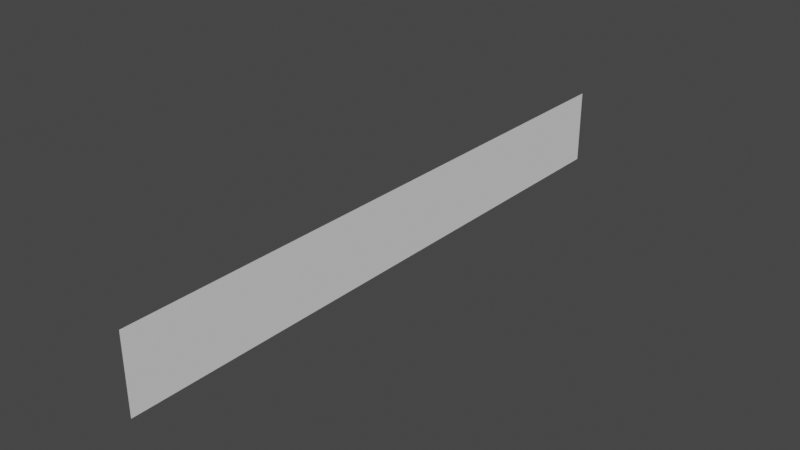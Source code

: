 # Source: Aurora_Plane.blend  (saved by Blender 2.90.8; exported with 4.5.12 LTS)
import bpy
from mathutils import Matrix  # noqa: F401  (used for matrix-valued properties, if any)

bpy.ops.wm.read_factory_settings(use_empty=True)
scene = bpy.context.scene
scene.name = 'Scene'

# ---- collections
col_collection = bpy.data.collections.new('Collection'); scene.collection.children.link(col_collection)

# ---- world
world_world = bpy.data.worlds.new('World'); scene.world = world_world
world_world.use_nodes = True; world_world.node_tree.nodes.clear()
_N = world_world.node_tree.nodes; _L = world_world.node_tree.links
n0 = _N.new('ShaderNodeOutputWorld'); n0.name = 'World Output'; n0.location = (300, 300)
n1 = _N.new('ShaderNodeBackground'); n1.name = 'Background'; n1.location = (10, 300)
n1.inputs[0].default_value = (0.05088, 0.05088, 0.05088, 1.0)
_L.new(n1.outputs[0], n0.inputs[0])
n0.is_active_output = True
world_world.color = (0.05088, 0.05088, 0.05088)
world_world.use_sun_shadow = False
world_world.sun_shadow_jitter_overblur = 0.0

# ---- meshes
me_plane = bpy.data.meshes.new('Plane')
me_plane.from_pydata([(4.371e-08, -8.0, 2.0), (-4.371e-08, -8.0, 0.0), (4.371e-08, 8.0, 2.0), (-4.371e-08, 8.0, 0.0)], [], [(0, 1, 3, 2)])
_uv = me_plane.uv_layers.new(name='UVMap')
_uv.uv.foreach_set('vector', [-5.96e-08, 1.0, 0.0, -5.96e-08, 1.0, 0.0, 1.0, 1.0])
me_plane.use_remesh_fix_poles = True
me_plane.use_remesh_preserve_attributes = False
me_plane.use_mirror_vertex_groups = False
me_plane.update()

# ---- objects
ob_aurora_plane = bpy.data.objects.new('Aurora Plane', me_plane)

# ---- transforms, parenting, visibility, modifiers, constraints
ob_aurora_plane.location = (0.0, 0.0, 0.0)
ob_aurora_plane.lineart.crease_threshold = 0.0
_m = ob_aurora_plane.modifiers.new('Subdivision', 'SUBSURF')
_m.uv_smooth = 'PRESERVE_CORNERS'
_m.subdivision_type = 'SIMPLE'
_m.levels = 5
_m.show_only_control_edges = False

# ---- collection membership
col_collection.objects.link(ob_aurora_plane)

# ---- scene / render settings (as saved in the file)
scene.frame_start = 1; scene.frame_end = 250; scene.frame_set(1)
scene.render.engine = 'BLENDER_EEVEE_NEXT'
scene.cycles.use_denoising = False
scene.cycles.samples = 128
scene.cycles.sampling_pattern = 'TABULATED_SOBOL'
scene.cycles.use_adaptive_sampling = False
scene.cycles.use_light_tree = False
scene.view_settings.view_transform = 'Filmic'
bpy.context.view_layer.update()

# ---- added for rendering (the .blend has no active camera and no usable light): camera, sun
cam_auto = bpy.data.cameras.new('AutoCamera')
cam_auto.lens = 50.0
cam_auto.sensor_width = 36.0
cam_auto.clip_end = 1000.0
ob_auto_camera = bpy.data.objects.new('AutoCamera', cam_auto)
scene.collection.objects.link(ob_auto_camera)
ob_auto_camera.location = (14.9188, -17.9026, 12.935)
ob_auto_camera.rotation_euler = (1.09748, -7.21219e-08, 0.694738)
scene.camera = ob_auto_camera
light_auto_sun = bpy.data.lights.new('AutoSun', 'SUN')
light_auto_sun.energy = 3.0
light_auto_sun.angle = 0.0523599
ob_auto_sun = bpy.data.objects.new('AutoSun', light_auto_sun)
scene.collection.objects.link(ob_auto_sun)
ob_auto_sun.rotation_euler = (0.872665, 0.174533, 0.523599)
bpy.context.view_layer.update()
